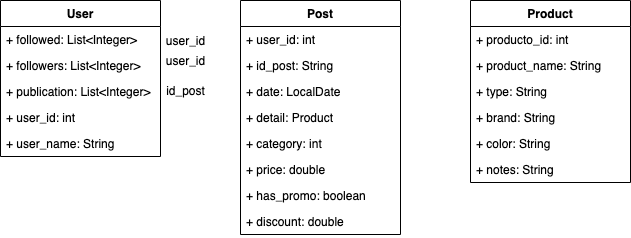

The diagram above was exported from draw.io. Its source (the exported page's mxGraphModel, read from the mxfile embedded in the PNG):
<mxGraphModel dx="946" dy="589" grid="1" gridSize="10" guides="1" tooltips="1" connect="1" arrows="1" fold="1" page="1" pageScale="1" pageWidth="827" pageHeight="1169" math="0" shadow="0">
  <root>
    <mxCell id="0" />
    <mxCell id="1" parent="0" />
    <mxCell id="EetKy8KEkwJO_zUrJ8ES-11" value="User" style="swimlane;fontStyle=1;align=center;verticalAlign=top;childLayout=stackLayout;horizontal=1;startSize=26;horizontalStack=0;resizeParent=1;resizeParentMax=0;resizeLast=0;collapsible=1;marginBottom=0;" vertex="1" parent="1">
      <mxGeometry x="40" y="60" width="160" height="156" as="geometry" />
    </mxCell>
    <mxCell id="EetKy8KEkwJO_zUrJ8ES-12" value="+ followed: List&lt;Integer&gt;" style="text;strokeColor=none;fillColor=none;align=left;verticalAlign=top;spacingLeft=4;spacingRight=4;overflow=hidden;rotatable=0;points=[[0,0.5],[1,0.5]];portConstraint=eastwest;" vertex="1" parent="EetKy8KEkwJO_zUrJ8ES-11">
      <mxGeometry y="26" width="160" height="26" as="geometry" />
    </mxCell>
    <mxCell id="EetKy8KEkwJO_zUrJ8ES-16" value="+ followers: List&lt;Integer&gt;&#10;    " style="text;strokeColor=none;fillColor=none;align=left;verticalAlign=top;spacingLeft=4;spacingRight=4;overflow=hidden;rotatable=0;points=[[0,0.5],[1,0.5]];portConstraint=eastwest;" vertex="1" parent="EetKy8KEkwJO_zUrJ8ES-11">
      <mxGeometry y="52" width="160" height="26" as="geometry" />
    </mxCell>
    <mxCell id="EetKy8KEkwJO_zUrJ8ES-20" value="+ publication: List&lt;Integer&gt;" style="text;strokeColor=none;fillColor=none;align=left;verticalAlign=top;spacingLeft=4;spacingRight=4;overflow=hidden;rotatable=0;points=[[0,0.5],[1,0.5]];portConstraint=eastwest;" vertex="1" parent="EetKy8KEkwJO_zUrJ8ES-11">
      <mxGeometry y="78" width="160" height="26" as="geometry" />
    </mxCell>
    <mxCell id="EetKy8KEkwJO_zUrJ8ES-19" value="+ user_id: int" style="text;strokeColor=none;fillColor=none;align=left;verticalAlign=top;spacingLeft=4;spacingRight=4;overflow=hidden;rotatable=0;points=[[0,0.5],[1,0.5]];portConstraint=eastwest;" vertex="1" parent="EetKy8KEkwJO_zUrJ8ES-11">
      <mxGeometry y="104" width="160" height="26" as="geometry" />
    </mxCell>
    <mxCell id="EetKy8KEkwJO_zUrJ8ES-21" value="+ user_name: String" style="text;strokeColor=none;fillColor=none;align=left;verticalAlign=top;spacingLeft=4;spacingRight=4;overflow=hidden;rotatable=0;points=[[0,0.5],[1,0.5]];portConstraint=eastwest;" vertex="1" parent="EetKy8KEkwJO_zUrJ8ES-11">
      <mxGeometry y="130" width="160" height="26" as="geometry" />
    </mxCell>
    <mxCell id="EetKy8KEkwJO_zUrJ8ES-33" value="user_id" style="text;html=1;align=center;verticalAlign=middle;resizable=0;points=[];autosize=1;strokeColor=none;fillColor=none;" vertex="1" parent="1">
      <mxGeometry x="200" y="90" width="50" height="20" as="geometry" />
    </mxCell>
    <mxCell id="EetKy8KEkwJO_zUrJ8ES-35" value="user_id" style="text;html=1;align=center;verticalAlign=middle;resizable=0;points=[];autosize=1;strokeColor=none;fillColor=none;" vertex="1" parent="1">
      <mxGeometry x="200" y="110" width="50" height="20" as="geometry" />
    </mxCell>
    <mxCell id="EetKy8KEkwJO_zUrJ8ES-36" value="id_post" style="text;html=1;align=center;verticalAlign=middle;resizable=0;points=[];autosize=1;strokeColor=none;fillColor=none;" vertex="1" parent="1">
      <mxGeometry x="200" y="140" width="50" height="20" as="geometry" />
    </mxCell>
    <mxCell id="EetKy8KEkwJO_zUrJ8ES-37" value="Post" style="swimlane;fontStyle=1;align=center;verticalAlign=top;childLayout=stackLayout;horizontal=1;startSize=26;horizontalStack=0;resizeParent=1;resizeParentMax=0;resizeLast=0;collapsible=1;marginBottom=0;" vertex="1" parent="1">
      <mxGeometry x="280" y="60" width="160" height="234" as="geometry" />
    </mxCell>
    <mxCell id="EetKy8KEkwJO_zUrJ8ES-41" value="+ user_id: int" style="text;strokeColor=none;fillColor=none;align=left;verticalAlign=top;spacingLeft=4;spacingRight=4;overflow=hidden;rotatable=0;points=[[0,0.5],[1,0.5]];portConstraint=eastwest;" vertex="1" parent="EetKy8KEkwJO_zUrJ8ES-37">
      <mxGeometry y="26" width="160" height="26" as="geometry" />
    </mxCell>
    <mxCell id="EetKy8KEkwJO_zUrJ8ES-42" value="+ id_post: String" style="text;strokeColor=none;fillColor=none;align=left;verticalAlign=top;spacingLeft=4;spacingRight=4;overflow=hidden;rotatable=0;points=[[0,0.5],[1,0.5]];portConstraint=eastwest;" vertex="1" parent="EetKy8KEkwJO_zUrJ8ES-37">
      <mxGeometry y="52" width="160" height="26" as="geometry" />
    </mxCell>
    <mxCell id="EetKy8KEkwJO_zUrJ8ES-43" value="+ date: LocalDate" style="text;strokeColor=none;fillColor=none;align=left;verticalAlign=top;spacingLeft=4;spacingRight=4;overflow=hidden;rotatable=0;points=[[0,0.5],[1,0.5]];portConstraint=eastwest;" vertex="1" parent="EetKy8KEkwJO_zUrJ8ES-37">
      <mxGeometry y="78" width="160" height="26" as="geometry" />
    </mxCell>
    <mxCell id="EetKy8KEkwJO_zUrJ8ES-44" value="+ detail: Product" style="text;strokeColor=none;fillColor=none;align=left;verticalAlign=top;spacingLeft=4;spacingRight=4;overflow=hidden;rotatable=0;points=[[0,0.5],[1,0.5]];portConstraint=eastwest;" vertex="1" parent="EetKy8KEkwJO_zUrJ8ES-37">
      <mxGeometry y="104" width="160" height="26" as="geometry" />
    </mxCell>
    <mxCell id="EetKy8KEkwJO_zUrJ8ES-45" value="+ category: int" style="text;strokeColor=none;fillColor=none;align=left;verticalAlign=top;spacingLeft=4;spacingRight=4;overflow=hidden;rotatable=0;points=[[0,0.5],[1,0.5]];portConstraint=eastwest;" vertex="1" parent="EetKy8KEkwJO_zUrJ8ES-37">
      <mxGeometry y="130" width="160" height="26" as="geometry" />
    </mxCell>
    <mxCell id="EetKy8KEkwJO_zUrJ8ES-46" value="+ price: double" style="text;strokeColor=none;fillColor=none;align=left;verticalAlign=top;spacingLeft=4;spacingRight=4;overflow=hidden;rotatable=0;points=[[0,0.5],[1,0.5]];portConstraint=eastwest;" vertex="1" parent="EetKy8KEkwJO_zUrJ8ES-37">
      <mxGeometry y="156" width="160" height="26" as="geometry" />
    </mxCell>
    <mxCell id="EetKy8KEkwJO_zUrJ8ES-47" value="+ has_promo: boolean" style="text;strokeColor=none;fillColor=none;align=left;verticalAlign=top;spacingLeft=4;spacingRight=4;overflow=hidden;rotatable=0;points=[[0,0.5],[1,0.5]];portConstraint=eastwest;" vertex="1" parent="EetKy8KEkwJO_zUrJ8ES-37">
      <mxGeometry y="182" width="160" height="26" as="geometry" />
    </mxCell>
    <mxCell id="EetKy8KEkwJO_zUrJ8ES-48" value="+ discount: double" style="text;strokeColor=none;fillColor=none;align=left;verticalAlign=top;spacingLeft=4;spacingRight=4;overflow=hidden;rotatable=0;points=[[0,0.5],[1,0.5]];portConstraint=eastwest;" vertex="1" parent="EetKy8KEkwJO_zUrJ8ES-37">
      <mxGeometry y="208" width="160" height="26" as="geometry" />
    </mxCell>
    <mxCell id="EetKy8KEkwJO_zUrJ8ES-50" value="Product" style="swimlane;fontStyle=1;align=center;verticalAlign=top;childLayout=stackLayout;horizontal=1;startSize=26;horizontalStack=0;resizeParent=1;resizeParentMax=0;resizeLast=0;collapsible=1;marginBottom=0;" vertex="1" parent="1">
      <mxGeometry x="510" y="60" width="160" height="182" as="geometry" />
    </mxCell>
    <mxCell id="EetKy8KEkwJO_zUrJ8ES-51" value="+ producto_id: int" style="text;strokeColor=none;fillColor=none;align=left;verticalAlign=top;spacingLeft=4;spacingRight=4;overflow=hidden;rotatable=0;points=[[0,0.5],[1,0.5]];portConstraint=eastwest;" vertex="1" parent="EetKy8KEkwJO_zUrJ8ES-50">
      <mxGeometry y="26" width="160" height="26" as="geometry" />
    </mxCell>
    <mxCell id="EetKy8KEkwJO_zUrJ8ES-52" value="+ product_name: String" style="text;strokeColor=none;fillColor=none;align=left;verticalAlign=top;spacingLeft=4;spacingRight=4;overflow=hidden;rotatable=0;points=[[0,0.5],[1,0.5]];portConstraint=eastwest;" vertex="1" parent="EetKy8KEkwJO_zUrJ8ES-50">
      <mxGeometry y="52" width="160" height="26" as="geometry" />
    </mxCell>
    <mxCell id="EetKy8KEkwJO_zUrJ8ES-59" value="+ type: String" style="text;strokeColor=none;fillColor=none;align=left;verticalAlign=top;spacingLeft=4;spacingRight=4;overflow=hidden;rotatable=0;points=[[0,0.5],[1,0.5]];portConstraint=eastwest;" vertex="1" parent="EetKy8KEkwJO_zUrJ8ES-50">
      <mxGeometry y="78" width="160" height="26" as="geometry" />
    </mxCell>
    <mxCell id="EetKy8KEkwJO_zUrJ8ES-60" value="+ brand: String" style="text;strokeColor=none;fillColor=none;align=left;verticalAlign=top;spacingLeft=4;spacingRight=4;overflow=hidden;rotatable=0;points=[[0,0.5],[1,0.5]];portConstraint=eastwest;" vertex="1" parent="EetKy8KEkwJO_zUrJ8ES-50">
      <mxGeometry y="104" width="160" height="26" as="geometry" />
    </mxCell>
    <mxCell id="EetKy8KEkwJO_zUrJ8ES-61" value="+ color: String" style="text;strokeColor=none;fillColor=none;align=left;verticalAlign=top;spacingLeft=4;spacingRight=4;overflow=hidden;rotatable=0;points=[[0,0.5],[1,0.5]];portConstraint=eastwest;" vertex="1" parent="EetKy8KEkwJO_zUrJ8ES-50">
      <mxGeometry y="130" width="160" height="26" as="geometry" />
    </mxCell>
    <mxCell id="EetKy8KEkwJO_zUrJ8ES-62" value="+ notes: String" style="text;strokeColor=none;fillColor=none;align=left;verticalAlign=top;spacingLeft=4;spacingRight=4;overflow=hidden;rotatable=0;points=[[0,0.5],[1,0.5]];portConstraint=eastwest;" vertex="1" parent="EetKy8KEkwJO_zUrJ8ES-50">
      <mxGeometry y="156" width="160" height="26" as="geometry" />
    </mxCell>
  </root>
</mxGraphModel>